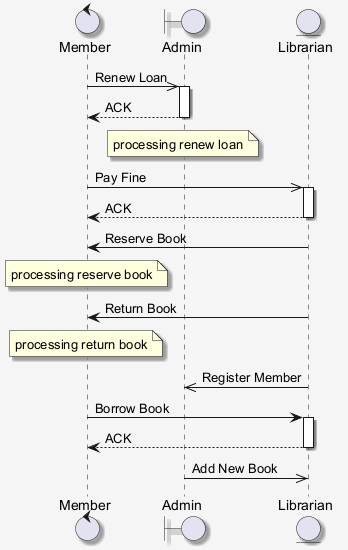

The diagram above was rendered by PlantUML. Its source (embedded in the PNG):
@startuml
skinparam shadowing false
skinparam backgroundColor #F5F5F5
skinparam shadowing true
control "Member" as M
boundary "Admin" as A
entity "Librarian" as L
M ->> A : Renew Loan
activate A
A --> M : ACK
deactivate A
note over A : processing renew loan
M ->> L : Pay Fine
activate L
L --> M : ACK
deactivate L
L -> M : Reserve Book
note over M : processing reserve book
L -> M : Return Book
note over M : processing return book
L ->> A : Register Member
M -> L : Borrow Book
activate L
L --> M : ACK
deactivate L
A ->> L : Add New Book
@enduml